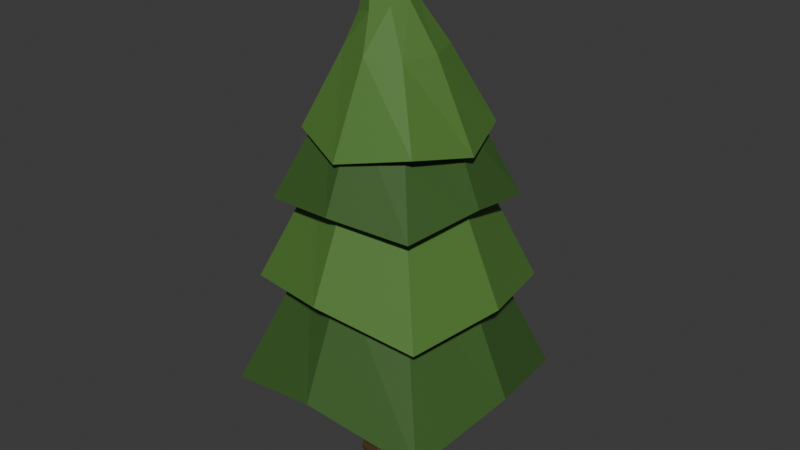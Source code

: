 # Source: ForestTree1.blend  (saved by Blender 4.5.90; exported with 4.5.12 LTS)
import bpy
from mathutils import Matrix  # noqa: F401  (used for matrix-valued properties, if any)

bpy.ops.wm.read_factory_settings(use_empty=True)
scene = bpy.context.scene
scene.name = 'Scene'

# ---- collections
col_collection = bpy.data.collections.new('Collection'); scene.collection.children.link(col_collection)

# ---- materials (node trees are filled in below, after node groups)
mat_material_003 = bpy.data.materials.new('Material.003')
mat_material_001 = bpy.data.materials.new('Material.001')
mat_material_002 = bpy.data.materials.new('Material.002')

# ---- material node trees
mat_material_003.use_nodes = True; mat_material_003.node_tree.nodes.clear()
_N = mat_material_003.node_tree.nodes; _L = mat_material_003.node_tree.links
n0 = _N.new('ShaderNodeBsdfPrincipled'); n0.name = 'Principled BSDF'; n0.location = (-200, 100)
n0.inputs[0].default_value = (0.09707, 0.05735, 0.02116, 1.0)
n1 = _N.new('ShaderNodeOutputMaterial'); n1.name = 'Material Output'; n1.location = (200, 100)
_L.new(n0.outputs[0], n1.inputs[0])
n1.is_active_output = True
mat_material_001.use_nodes = True; mat_material_001.node_tree.nodes.clear()
_N = mat_material_001.node_tree.nodes; _L = mat_material_001.node_tree.links
n0 = _N.new('ShaderNodeBsdfPrincipled'); n0.name = 'Principled BSDF'; n0.location = (-200, 100)
n0.inputs[0].default_value = (0.08448, 0.2049, 0.0379, 1.0)
n1 = _N.new('ShaderNodeOutputMaterial'); n1.name = 'Material Output'; n1.location = (200, 100)
_L.new(n0.outputs[0], n1.inputs[0])
n1.is_active_output = True
mat_material_002.use_nodes = True; mat_material_002.node_tree.nodes.clear()
_N = mat_material_002.node_tree.nodes; _L = mat_material_002.node_tree.links
n0 = _N.new('ShaderNodeBsdfPrincipled'); n0.name = 'Principled BSDF'; n0.location = (-200, 100)
n0.inputs[0].default_value = (0.04966, 0.1239, 0.02559, 1.0)
n1 = _N.new('ShaderNodeOutputMaterial'); n1.name = 'Material Output'; n1.location = (200, 100)
_L.new(n0.outputs[0], n1.inputs[0])
n1.is_active_output = True

# ---- world
world_world = bpy.data.worlds.new('World'); scene.world = world_world
world_world.use_nodes = True; world_world.node_tree.nodes.clear()
_N = world_world.node_tree.nodes; _L = world_world.node_tree.links
n0 = _N.new('ShaderNodeOutputWorld'); n0.name = 'World Output'; n0.location = (200, 100)
n1 = _N.new('ShaderNodeBackground'); n1.name = 'Background'; n1.location = (-200, 100)
n1.inputs[0].default_value = (0.05088, 0.05088, 0.05088, 1.0)
_L.new(n1.outputs[0], n0.inputs[0])
n0.is_active_output = True
world_world.color = (0.05088, 0.05088, 0.05088)
world_world.sun_shadow_jitter_overblur = 0.0

# ---- meshes
me_cube_001 = bpy.data.meshes.new('Cube.001')
me_cube_001.from_pydata([(-0.3407, -0.3407, -0.02741), (-0.232, -0.232, 2.252), (-0.3407, 0.3407, -0.02741), (-0.232, 0.232, 2.252), (0.3407, -0.3407, -0.02741), (0.232, -0.232, 2.252), (0.3407, 0.3407, -0.02741), (0.232, 0.232, 2.252), (-0.4458, 0.0, -0.02741), (-0.3035, 0.0, 2.252), (0.4458, 0.0, -0.02741), (0.3035, 0.0, 2.252), (0.0, 0.4458, -0.02741), (0.0, 0.3035, 2.252), (0.0, -0.4458, -0.02741), (0.0, -0.3035, 2.252), (0.0, 0.0, 2.252), (0.0, 0.0, -0.02741), (-0.232, -0.232, 1.057), (-0.232, 0.232, 1.057), (0.232, 0.232, 1.057), (0.232, -0.232, 1.057), (0.3035, 0.0, 1.057), (-0.3035, 0.0, 1.057), (0.0, -0.3035, 1.057), (0.0, 0.3035, 1.057), (-0.3128, 0.3128, 0.3976), (0.3128, 0.3128, 0.3976), (0.3128, -0.3128, 0.3976), (0.4092, 0.0, 0.3976), (-0.4092, 0.0, 0.3976), (0.0, -0.4092, 0.3976), (0.0, 0.4092, 0.3976), (-0.3128, -0.3128, 0.3976), (-0.3607, 0.3607, 0.1107), (0.3607, 0.3607, 0.1107), (0.3607, -0.3607, 0.1107), (0.4719, 0.0, 0.1107), (-0.4719, 0.0, 0.1107), (0.0, -0.4719, 0.1107), (0.0, 0.4719, 0.1107), (-0.3607, -0.3607, 0.1107), (-0.2648, -0.2648, 0.7143), (-0.2648, 0.2648, 0.7143), (0.2648, 0.2648, 0.7143), (0.2648, -0.2648, 0.7143), (0.3465, 0.0, 0.7143), (-0.3465, 0.0, 0.7143), (0.0, -0.3465, 0.7143), (0.0, 0.3465, 0.7143)], [], [(23, 9, 3, 19), (25, 13, 7, 20), (22, 11, 5, 21), (24, 15, 1, 18), (17, 10, 4, 14), (16, 9, 1, 15), (13, 3, 9, 16), (12, 6, 10, 17), (20, 7, 11, 22), (18, 1, 9, 23), (2, 12, 17, 8), (7, 13, 16, 11), (11, 16, 15, 5), (8, 17, 14, 0), (21, 5, 15, 24), (19, 3, 13, 25), (43, 19, 25, 49), (45, 21, 24, 48), (42, 18, 23, 47), (44, 20, 22, 46), (48, 24, 18, 42), (46, 22, 21, 45), (49, 25, 20, 44), (47, 23, 19, 43), (38, 30, 26, 34), (40, 32, 27, 35), (37, 29, 28, 36), (39, 31, 33, 41), (35, 27, 29, 37), (41, 33, 30, 38), (36, 28, 31, 39), (34, 26, 32, 40), (2, 34, 40, 12), (4, 36, 39, 14), (0, 41, 38, 8), (6, 35, 37, 10), (14, 39, 41, 0), (10, 37, 36, 4), (12, 40, 35, 6), (8, 38, 34, 2), (30, 47, 43, 26), (32, 49, 44, 27), (29, 46, 45, 28), (31, 48, 42, 33), (27, 44, 46, 29), (33, 42, 47, 30), (28, 45, 48, 31), (26, 43, 49, 32)])
_uv = me_cube_001.uv_layers.new(name='UVMap')
_uv.uv.foreach_set('vector', [0.5, 0.125, 0.625, 0.125, 0.625, 0.25, 0.5, 0.25, 0.5, 0.375, 0.625, 0.375, 0.625, 0.5, 0.5, 0.5, 0.5, 0.625, 0.625, 0.625, 0.625, 0.75, 0.5, 0.75, 0.5, 0.875, 0.625, 0.875, 0.625, 1.0, 0.5, 1.0, 0.25, 0.625, 0.375, 0.625, 0.375, 0.75, 0.25, 0.75, 0.75, 0.625, 0.875, 0.625, 0.875, 0.75, 0.75, 0.75, 0.75, 0.5, 0.875, 0.5, 0.875, 0.625, 0.75, 0.625, 0.25, 0.5, 0.375, 0.5, 0.375, 0.625, 0.25, 0.625, 0.5, 0.5, 0.625, 0.5, 0.625, 0.625, 0.5, 0.625, 0.5, 0.0, 0.625, 0.0, 0.625, 0.125, 0.5, 0.125, 0.125, 0.5, 0.25, 0.5, 0.25, 0.625, 0.125, 0.625, 0.625, 0.5, 0.75, 0.5, 0.75, 0.625, 0.625, 0.625, 0.625, 0.625, 0.75, 0.625, 0.75, 0.75, 0.625, 0.75, 0.125, 0.625, 0.25, 0.625, 0.25, 0.75, 0.125, 0.75, 0.5, 0.75, 0.625, 0.75, 0.625, 0.875, 0.5, 0.875, 0.5, 0.25, 0.625, 0.25, 0.625, 0.375, 0.5, 0.375, 0.4688, 0.25, 0.5, 0.25, 0.5, 0.375, 0.4688, 0.375, 0.4688, 0.75, 0.5, 0.75, 0.5, 0.875, 0.4688, 0.875, 0.4688, 0.0, 0.5, 0.0, 0.5, 0.125, 0.4688, 0.125, 0.4688, 0.5, 0.5, 0.5, 0.5, 0.625, 0.4688, 0.625, 0.4688, 0.875, 0.5, 0.875, 0.5, 1.0, 0.4688, 1.0, 0.4688, 0.625, 0.5, 0.625, 0.5, 0.75, 0.4688, 0.75, 0.4688, 0.375, 0.5, 0.375, 0.5, 0.5, 0.4688, 0.5, 0.4688, 0.125, 0.5, 0.125, 0.5, 0.25, 0.4688, 0.25, 0.4063, 0.125, 0.4375, 0.125, 0.4375, 0.25, 0.4063, 0.25, 0.4063, 0.375, 0.4375, 0.375, 0.4375, 0.5, 0.4063, 0.5, 0.4063, 0.625, 0.4375, 0.625, 0.4375, 0.75, 0.4063, 0.75, 0.4063, 0.875, 0.4375, 0.875, 0.4375, 1.0, 0.4063, 1.0, 0.4063, 0.5, 0.4375, 0.5, 0.4375, 0.625, 0.4063, 0.625, 0.4063, 0.0, 0.4375, 0.0, 0.4375, 0.125, 0.4063, 0.125, 0.4063, 0.75, 0.4375, 0.75, 0.4375, 0.875, 0.4063, 0.875, 0.4063, 0.25, 0.4375, 0.25, 0.4375, 0.375, 0.4063, 0.375, 0.375, 0.25, 0.4063, 0.25, 0.4063, 0.375, 0.375, 0.375, 0.375, 0.75, 0.4063, 0.75, 0.4063, 0.875, 0.375, 0.875, 0.375, 0.0, 0.4063, 0.0, 0.4063, 0.125, 0.375, 0.125, 0.375, 0.5, 0.4063, 0.5, 0.4063, 0.625, 0.375, 0.625, 0.375, 0.875, 0.4063, 0.875, 0.4063, 1.0, 0.375, 1.0, 0.375, 0.625, 0.4063, 0.625, 0.4063, 0.75, 0.375, 0.75, 0.375, 0.375, 0.4063, 0.375, 0.4063, 0.5, 0.375, 0.5, 0.375, 0.125, 0.4063, 0.125, 0.4063, 0.25, 0.375, 0.25, 0.4375, 0.125, 0.4688, 0.125, 0.4688, 0.25, 0.4375, 0.25, 0.4375, 0.375, 0.4688, 0.375, 0.4688, 0.5, 0.4375, 0.5, 0.4375, 0.625, 0.4688, 0.625, 0.4688, 0.75, 0.4375, 0.75, 0.4375, 0.875, 0.4688, 0.875, 0.4688, 1.0, 0.4375, 1.0, 0.4375, 0.5, 0.4688, 0.5, 0.4688, 0.625, 0.4375, 0.625, 0.4375, 0.0, 0.4688, 0.0, 0.4688, 0.125, 0.4375, 0.125, 0.4375, 0.75, 0.4688, 0.75, 0.4688, 0.875, 0.4375, 0.875, 0.4375, 0.25, 0.4688, 0.25, 0.4688, 0.375, 0.4375, 0.375])
me_cube_001.materials.append(mat_material_003)
me_cube_001.update()
me_cube_002 = bpy.data.meshes.new('Cube.002')
me_cube_002.from_pydata([(-1.042, -1.041, -1.219), (-0.5459, -0.5459, 1.0), (-0.9693, 1.025, -1.258), (-0.5459, 0.5459, 1.0), (1.055, -1.022, -1.257), (0.5459, -0.5459, 1.0), (0.9985, 1.038, -1.23), (0.5459, 0.5459, 1.0), (-1.213, 0.01722, -0.7208), (-0.7279, 0.0, 1.0), (1.229, 0.008608, -0.8721), (0.7279, 0.0, 1.0), (0.0104, 1.252, -0.8483), (0.0, 0.7421, 1.0), (-0.02113, -1.203, -0.8118), (0.0, -0.7421, 1.0), (0.0, 0.0, 1.0), (0.0, 0.0, -1.0), (-0.8727, -0.8727, 0.5636), (-0.4764, -0.4764, 2.309), (-0.9467, 0.8937, 0.3731), (-0.4764, 0.4764, 2.309), (0.8958, -0.8717, 0.3625), (0.4764, -0.4764, 2.309), (0.8928, 0.897, 0.3769), (0.4764, 0.4764, 2.309), (-1.044, -0.01766, 0.7271), (-0.6352, 0.0, 2.309), (1.119, 0.0, 0.5636), (0.6352, 0.0, 2.309), (0.02068, 1.109, 0.6505), (0.0, 0.6476, 2.309), (-0.001263, -1.092, 0.7286), (0.0, -0.6476, 2.309), (0.0, 0.0, 2.309), (0.0, 0.0, 0.5636), (-0.774, -0.7545, 1.804), (-0.3881, -0.3881, 3.412), (-0.7422, 0.7109, 1.752), (-0.3881, 0.3881, 3.412), (0.7158, -0.7266, 1.839), (0.3881, -0.3881, 3.412), (0.8167, 0.7109, 1.778), (0.3881, 0.3881, 3.412), (-0.9628, 3.16e-09, 2.029), (-0.5175, 0.0, 3.412), (0.8805, 5.266e-10, 1.997), (0.5175, 0.0, 3.412), (0.0, 0.9118, 1.99), (0.0, 0.5275, 3.412), (0.0, -0.9118, 1.99), (0.0, -0.5275, 3.412), (0.0, 0.0, 3.412), (0.0, 0.0, 1.99), (-0.5743, -0.5743, 2.89), (-0.3135, -0.3135, 4.039), (-0.5899, 0.5743, 2.994), (-0.3135, 0.3135, 4.039), (0.6291, -0.5743, 2.923), (0.3135, -0.3135, 4.039), (0.5883, 0.6211, 2.863), (0.3135, 0.3135, 4.039), (-0.8183, -0.04528, 2.747), (-0.418, 0.0, 4.039), (0.811, -1.211e-08, 2.742), (0.418, 0.0, 4.039), (0.02593, 0.8116, 2.703), (0.0, 0.4261, 4.039), (-0.008595, -0.8, 2.707), (0.0, -0.4261, 4.039), (0.0, 0.0, 2.89), (-0.2678, -1.009e-08, 5.398), (0.1301, -0.0007954, 4.696), (-0.3185, -0.0007953, 4.455), (-0.09594, 0.2325, 4.6), (0.07963, -0.1789, 4.657), (-0.2613, -0.1792, 4.486), (-0.0872, -0.249, 4.552), (0.07237, 0.1731, 4.673), (-0.261, 0.1755, 4.496)], [], [(8, 9, 3, 2), (12, 13, 7, 6), (10, 11, 5, 4), (14, 15, 1, 0), (17, 10, 4, 14), (16, 9, 1, 15), (13, 3, 9, 16), (12, 6, 10, 17), (6, 7, 11, 10), (0, 1, 9, 8), (2, 12, 17, 8), (7, 13, 16, 11), (11, 16, 15, 5), (8, 17, 14, 0), (4, 5, 15, 14), (2, 3, 13, 12), (26, 27, 21, 20), (30, 31, 25, 24), (28, 29, 23, 22), (32, 33, 19, 18), (35, 28, 22, 32), (34, 27, 19, 33), (31, 21, 27, 34), (30, 24, 28, 35), (24, 25, 29, 28), (18, 19, 27, 26), (20, 30, 35, 26), (25, 31, 34, 29), (29, 34, 33, 23), (26, 35, 32, 18), (22, 23, 33, 32), (20, 21, 31, 30), (44, 45, 39, 38), (48, 49, 43, 42), (46, 47, 41, 40), (50, 51, 37, 36), (53, 46, 40, 50), (52, 45, 37, 51), (49, 39, 45, 52), (48, 42, 46, 53), (42, 43, 47, 46), (36, 37, 45, 44), (38, 48, 53, 44), (43, 49, 52, 47), (47, 52, 51, 41), (44, 53, 50, 36), (40, 41, 51, 50), (38, 39, 49, 48), (62, 63, 57, 56), (66, 67, 61, 60), (64, 65, 59, 58), (68, 69, 55, 54), (70, 64, 58, 68), (65, 61, 78, 72), (59, 65, 72, 75), (66, 60, 64, 70), (60, 61, 65, 64), (54, 55, 63, 62), (56, 66, 70, 62), (67, 57, 79, 74), (69, 59, 75, 77), (62, 70, 68, 54), (58, 59, 69, 68), (56, 57, 67, 66), (78, 74, 71), (76, 77, 71), (74, 79, 71), (77, 75, 71), (63, 55, 76, 73), (57, 63, 73, 79), (55, 69, 77, 76), (61, 67, 74, 78), (79, 73, 71), (72, 78, 71), (75, 72, 71), (73, 76, 71)])
me_cube_002.polygons.foreach_set('material_index', [1, 1, 1, 1, 0, 0, 0, 0, 1, 1, 0, 0, 0, 0, 1, 1, 0, 0, 0, 0, 0, 0, 0, 0, 0, 0, 0, 0, 0, 0, 0, 0, 1, 1, 1, 1, 0, 0, 0, 0, 1, 1, 0, 0, 0, 0, 1, 1, 0, 0, 0, 0, 0, 0, 0, 0, 0, 0, 0, 0, 0, 0, 0, 0, 0, 0, 0, 0, 0, 0, 0, 0, 0, 0, 0, 0])
_uv = me_cube_002.uv_layers.new(name='UVMap')
_uv.uv.foreach_set('vector', [0.375, 0.125, 0.625, 0.125, 0.625, 0.25, 0.375, 0.25, 0.375, 0.375, 0.625, 0.375, 0.625, 0.5, 0.375, 0.5, 0.375, 0.625, 0.625, 0.625, 0.625, 0.75, 0.375, 0.75, 0.375, 0.875, 0.625, 0.875, 0.625, 1.0, 0.375, 1.0, 0.25, 0.625, 0.375, 0.625, 0.375, 0.75, 0.25, 0.75, 0.75, 0.625, 0.875, 0.625, 0.875, 0.75, 0.75, 0.75, 0.75, 0.5, 0.875, 0.5, 0.875, 0.625, 0.75, 0.625, 0.25, 0.5, 0.375, 0.5, 0.375, 0.625, 0.25, 0.625, 0.375, 0.5, 0.625, 0.5, 0.625, 0.625, 0.375, 0.625, 0.375, 0.0, 0.625, 0.0, 0.625, 0.125, 0.375, 0.125, 0.125, 0.5, 0.25, 0.5, 0.25, 0.625, 0.125, 0.625, 0.625, 0.5, 0.75, 0.5, 0.75, 0.625, 0.625, 0.625, 0.625, 0.625, 0.75, 0.625, 0.75, 0.75, 0.625, 0.75, 0.125, 0.625, 0.25, 0.625, 0.25, 0.75, 0.125, 0.75, 0.375, 0.75, 0.625, 0.75, 0.625, 0.875, 0.375, 0.875, 0.375, 0.25, 0.625, 0.25, 0.625, 0.375, 0.375, 0.375, 0.375, 0.125, 0.625, 0.125, 0.625, 0.25, 0.375, 0.25, 0.375, 0.375, 0.625, 0.375, 0.625, 0.5, 0.375, 0.5, 0.375, 0.625, 0.625, 0.625, 0.625, 0.75, 0.375, 0.75, 0.375, 0.875, 0.625, 0.875, 0.625, 1.0, 0.375, 1.0, 0.25, 0.625, 0.375, 0.625, 0.375, 0.75, 0.25, 0.75, 0.75, 0.625, 0.875, 0.625, 0.875, 0.75, 0.75, 0.75, 0.75, 0.5, 0.875, 0.5, 0.875, 0.625, 0.75, 0.625, 0.25, 0.5, 0.375, 0.5, 0.375, 0.625, 0.25, 0.625, 0.375, 0.5, 0.625, 0.5, 0.625, 0.625, 0.375, 0.625, 0.375, 0.0, 0.625, 0.0, 0.625, 0.125, 0.375, 0.125, 0.125, 0.5, 0.25, 0.5, 0.25, 0.625, 0.125, 0.625, 0.625, 0.5, 0.75, 0.5, 0.75, 0.625, 0.625, 0.625, 0.625, 0.625, 0.75, 0.625, 0.75, 0.75, 0.625, 0.75, 0.125, 0.625, 0.25, 0.625, 0.25, 0.75, 0.125, 0.75, 0.375, 0.75, 0.625, 0.75, 0.625, 0.875, 0.375, 0.875, 0.375, 0.25, 0.625, 0.25, 0.625, 0.375, 0.375, 0.375, 0.375, 0.125, 0.625, 0.125, 0.625, 0.25, 0.375, 0.25, 0.375, 0.375, 0.625, 0.375, 0.625, 0.5, 0.375, 0.5, 0.375, 0.625, 0.625, 0.625, 0.625, 0.75, 0.375, 0.75, 0.375, 0.875, 0.625, 0.875, 0.625, 1.0, 0.375, 1.0, 0.25, 0.625, 0.375, 0.625, 0.375, 0.75, 0.25, 0.75, 0.75, 0.625, 0.875, 0.625, 0.875, 0.75, 0.75, 0.75, 0.75, 0.5, 0.875, 0.5, 0.875, 0.625, 0.75, 0.625, 0.25, 0.5, 0.375, 0.5, 0.375, 0.625, 0.25, 0.625, 0.375, 0.5, 0.625, 0.5, 0.625, 0.625, 0.375, 0.625, 0.375, 0.0, 0.625, 0.0, 0.625, 0.125, 0.375, 0.125, 0.125, 0.5, 0.25, 0.5, 0.25, 0.625, 0.125, 0.625, 0.625, 0.5, 0.75, 0.5, 0.75, 0.625, 0.625, 0.625, 0.625, 0.625, 0.75, 0.625, 0.75, 0.75, 0.625, 0.75, 0.125, 0.625, 0.25, 0.625, 0.25, 0.75, 0.125, 0.75, 0.375, 0.75, 0.625, 0.75, 0.625, 0.875, 0.375, 0.875, 0.375, 0.25, 0.625, 0.25, 0.625, 0.375, 0.375, 0.375, 0.375, 0.125, 0.625, 0.125, 0.625, 0.25, 0.375, 0.25, 0.375, 0.375, 0.625, 0.375, 0.625, 0.5, 0.375, 0.5, 0.375, 0.625, 0.625, 0.625, 0.625, 0.75, 0.375, 0.75, 0.375, 0.875, 0.625, 0.875, 0.625, 1.0, 0.375, 1.0, 0.25, 0.625, 0.375, 0.625, 0.375, 0.75, 0.25, 0.75, 0.625, 0.625, 0.625, 0.5, 0.625, 0.5347, 0.625, 0.625, 0.625, 0.75, 0.625, 0.625, 0.625, 0.6592, 0.625, 0.75, 0.25, 0.5, 0.375, 0.5, 0.375, 0.625, 0.25, 0.625, 0.375, 0.5, 0.625, 0.5, 0.625, 0.625, 0.375, 0.625, 0.375, 0.0, 0.625, 0.0, 0.625, 0.125, 0.375, 0.125, 0.125, 0.5, 0.25, 0.5, 0.25, 0.625, 0.125, 0.625, 0.625, 0.375, 0.625, 0.25, 0.625, 0.2835, 0.625, 0.375, 0.625, 0.875, 0.625, 0.75, 0.625, 0.7826, 0.625, 0.875, 0.125, 0.625, 0.25, 0.625, 0.25, 0.75, 0.125, 0.75, 0.375, 0.75, 0.625, 0.75, 0.625, 0.875, 0.375, 0.875, 0.375, 0.25, 0.625, 0.25, 0.625, 0.375, 0.375, 0.375, 0.625, 0.5, 0.625, 0.4109, 0.625, 0.5, 0.625, 1.0, 0.625, 0.9052, 0.625, 1.0, 0.625, 0.375, 0.625, 0.2835, 0.625, 0.375, 0.625, 0.875, 0.625, 0.7826, 0.625, 0.875, 0.625, 0.125, 0.625, 0.0, 0.625, 0.03242, 0.625, 0.125, 0.625, 0.25, 0.625, 0.125, 0.625, 0.1571, 0.625, 0.25, 0.625, 1.0, 0.625, 0.875, 0.625, 0.9052, 0.625, 1.0, 0.625, 0.5, 0.625, 0.375, 0.625, 0.4109, 0.625, 0.5, 0.625, 0.25, 0.625, 0.1571, 0.625, 0.25, 0.625, 0.625, 0.625, 0.5347, 0.625, 0.625, 0.625, 0.75, 0.625, 0.6592, 0.625, 0.75, 0.625, 0.125, 0.625, 0.03242, 0.625, 0.125])
me_cube_002.materials.append(mat_material_001)
me_cube_002.materials.append(mat_material_002)
me_cube_002.update()

# ---- objects
ob_cube = bpy.data.objects.new('Cube', me_cube_001)
ob_cube_001 = bpy.data.objects.new('Cube.001', me_cube_002)

# ---- transforms, parenting, visibility, modifiers, constraints
ob_cube.location = (0.0, 0.0, 0.0)
ob_cube.scale = (0.641, 0.641, 0.641)
ob_cube_001.location = (0.0, 0.0, 1.584)
ob_cube_001.scale = (0.9315, 0.9315, 0.567)

# ---- collection membership
col_collection.objects.link(ob_cube)
col_collection.objects.link(ob_cube_001)

# ---- scene / render settings (as saved in the file)
scene.frame_start = 1; scene.frame_end = 250; scene.frame_set(99)
scene.render.engine = 'BLENDER_EEVEE_NEXT'
bpy.context.view_layer.update()

# ---- added for rendering (the .blend has no active camera and no usable light): camera, sun
cam_auto = bpy.data.cameras.new('AutoCamera')
cam_auto.lens = 50.0
cam_auto.sensor_width = 36.0
cam_auto.clip_end = 1000.0
ob_auto_camera = bpy.data.objects.new('AutoCamera', cam_auto)
scene.collection.objects.link(ob_auto_camera)
ob_auto_camera.location = (5.25334, -6.27161, 6.51003)
ob_auto_camera.rotation_euler = (1.09748, -7.21219e-08, 0.694738)
scene.camera = ob_auto_camera
light_auto_sun = bpy.data.lights.new('AutoSun', 'SUN')
light_auto_sun.energy = 3.0
light_auto_sun.angle = 0.0523599
ob_auto_sun = bpy.data.objects.new('AutoSun', light_auto_sun)
scene.collection.objects.link(ob_auto_sun)
ob_auto_sun.rotation_euler = (0.872665, 0.174533, 0.523599)
bpy.context.view_layer.update()
